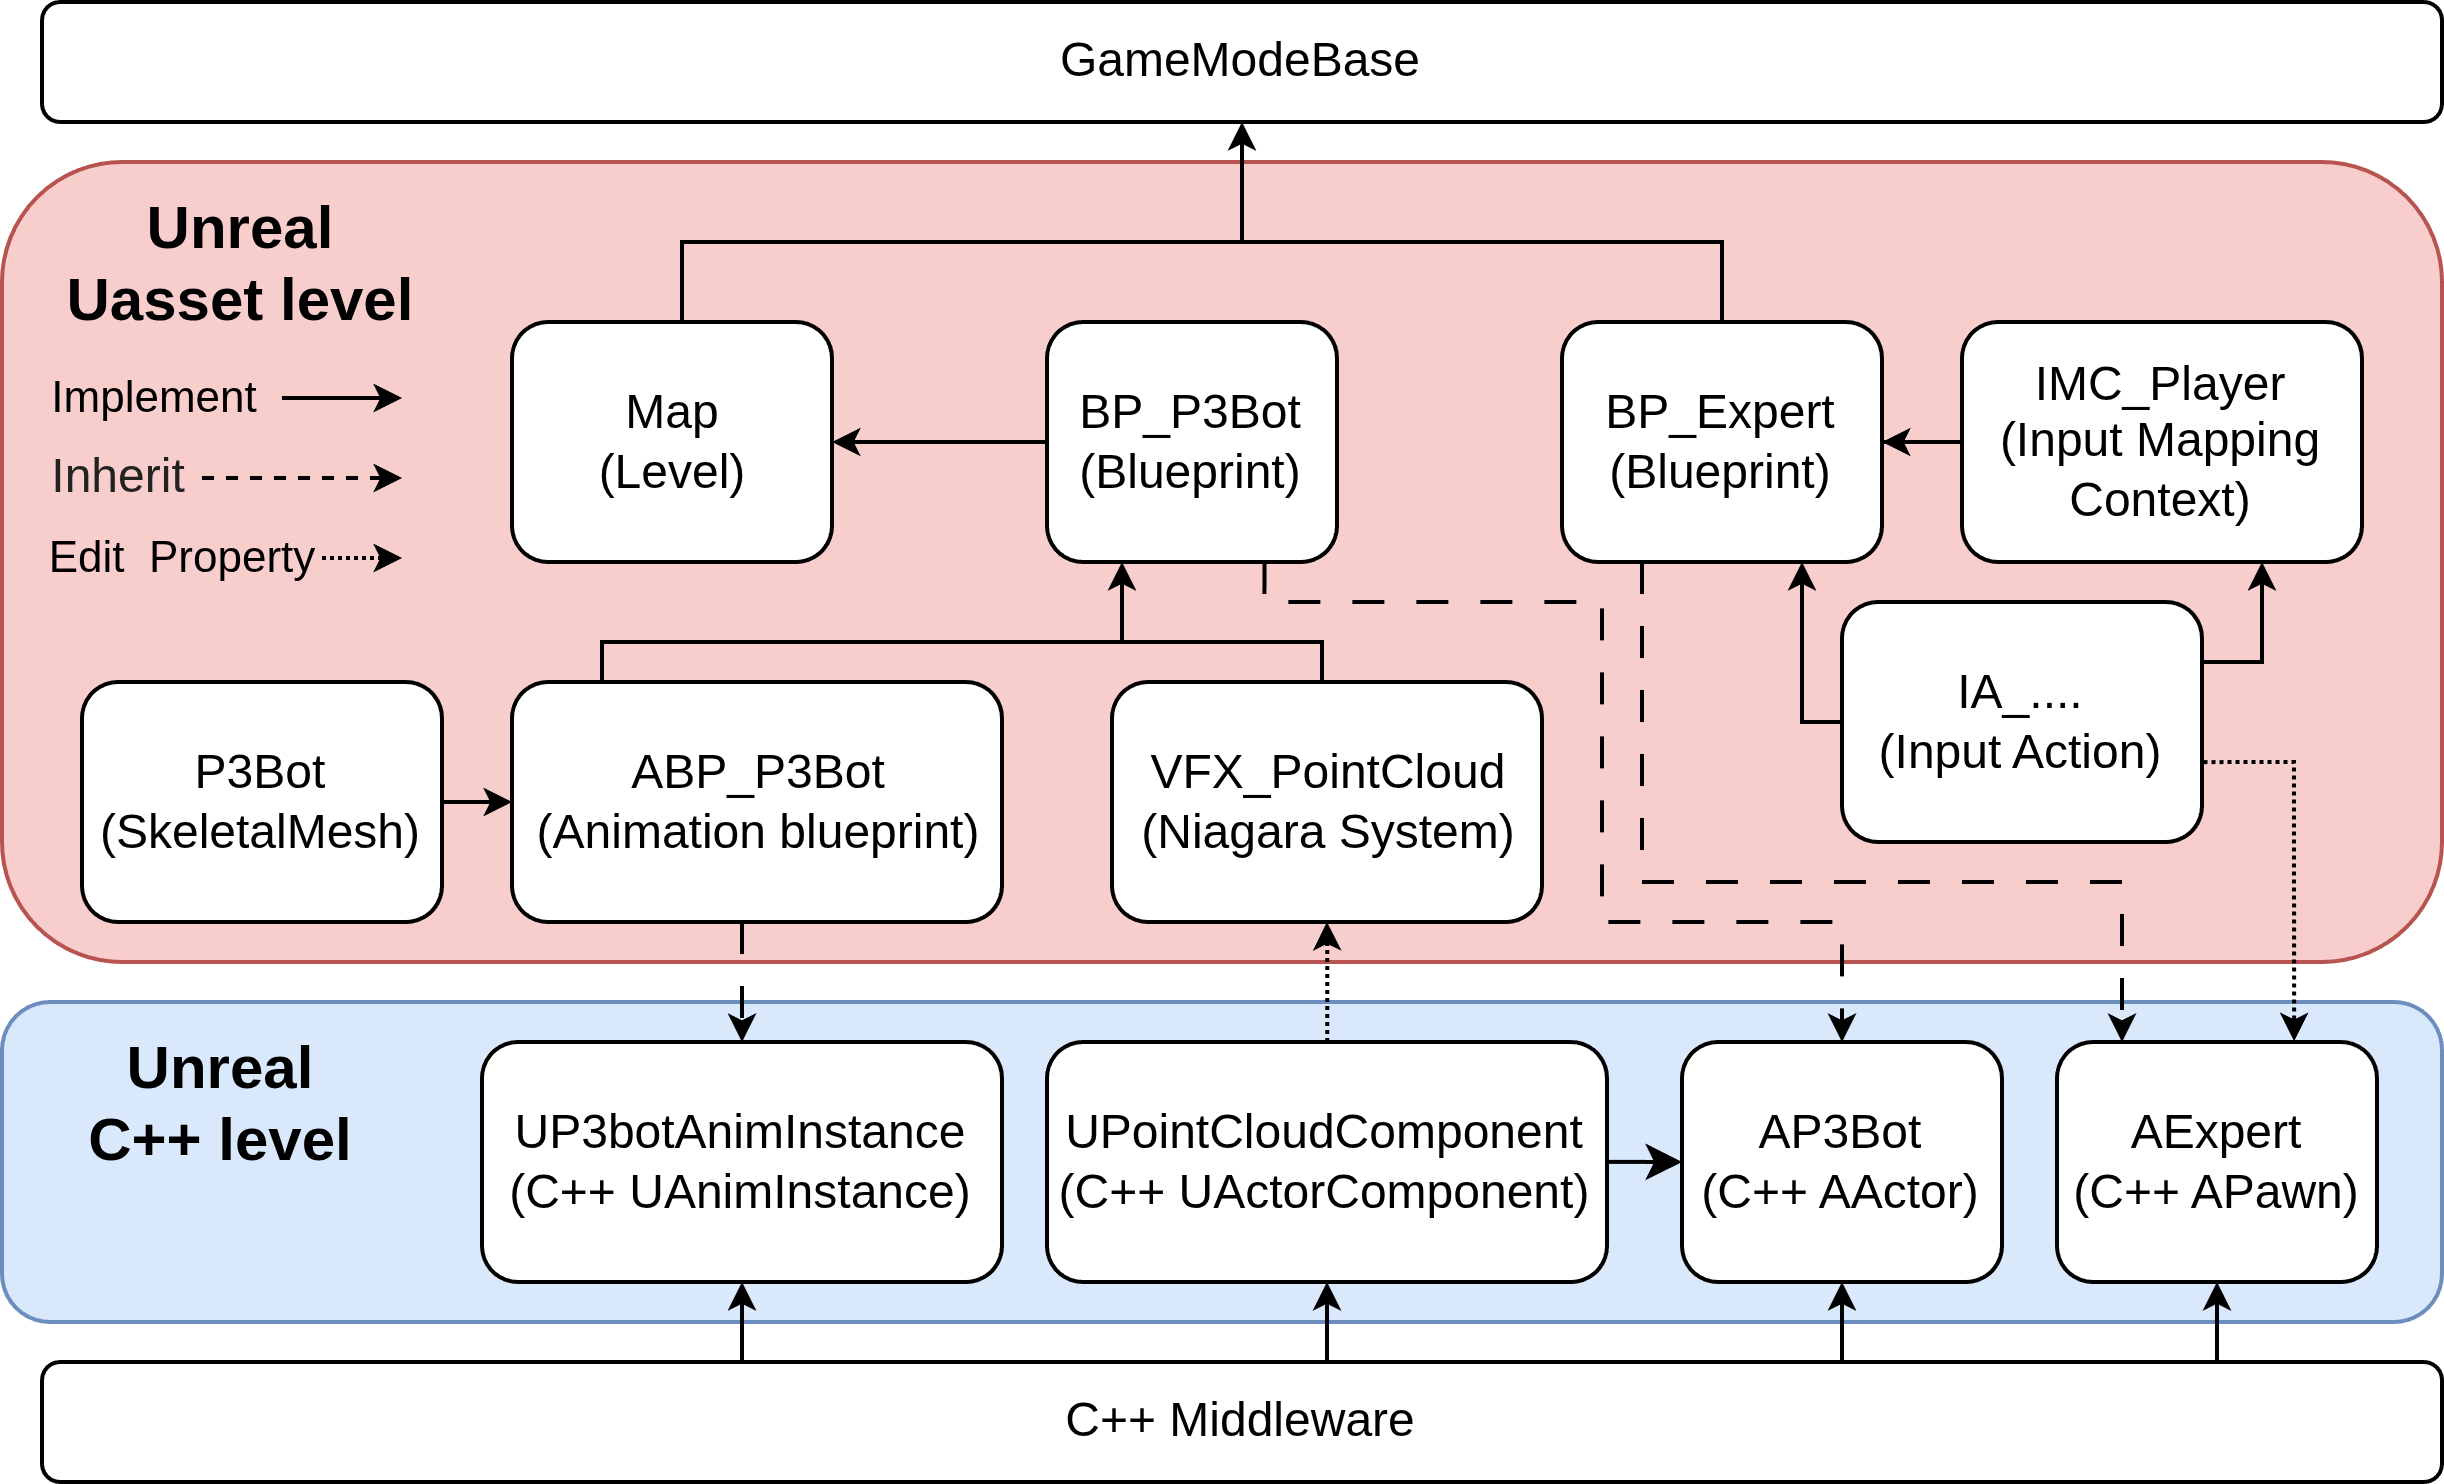

The diagram above was exported from draw.io. Its source (the exported page's mxGraphModel, read from the mxfile embedded in the PNG):
<mxGraphModel dx="795" dy="450" grid="1" gridSize="10" guides="1" tooltips="1" connect="1" arrows="1" fold="1" page="1" pageScale="1" pageWidth="827" pageHeight="1169" math="0" shadow="0">
  <root>
    <mxCell id="0" />
    <mxCell id="1" parent="0" />
    <mxCell id="-SjnhFtc95jyiiyM6P6n-1" parent="1" style="rounded=1;whiteSpace=wrap;html=1;fillColor=#dae8fc;strokeColor=#6c8ebf;" value="" vertex="1">
      <mxGeometry height="80" width="610" x="750" y="630" as="geometry" />
    </mxCell>
    <mxCell id="-SjnhFtc95jyiiyM6P6n-2" parent="1" style="rounded=1;whiteSpace=wrap;html=1;fillColor=#f8cecc;strokeColor=#b85450;" value="" vertex="1">
      <mxGeometry height="200" width="610" x="750" y="420" as="geometry" />
    </mxCell>
    <mxCell id="-SjnhFtc95jyiiyM6P6n-3" parent="1" style="rounded=1;whiteSpace=wrap;html=1;" value="GameModeBase" vertex="1">
      <mxGeometry height="30" width="600" x="760" y="380" as="geometry" />
    </mxCell>
    <mxCell id="-SjnhFtc95jyiiyM6P6n-4" parent="1" style="rounded=1;whiteSpace=wrap;html=1;" value="AExpert&lt;br&gt;(C++ APawn)" vertex="1">
      <mxGeometry height="60" width="80" x="1263.75" y="640" as="geometry" />
    </mxCell>
    <mxCell id="-SjnhFtc95jyiiyM6P6n-5" edge="1" parent="1" source="-SjnhFtc95jyiiyM6P6n-7" style="edgeStyle=orthogonalEdgeStyle;rounded=0;orthogonalLoop=1;jettySize=auto;html=1;entryX=0.5;entryY=0;entryDx=0;entryDy=0;dashed=1;dashPattern=8 8;exitX=0.75;exitY=1;exitDx=0;exitDy=0;endSize=4;" target="-SjnhFtc95jyiiyM6P6n-13">
      <mxGeometry relative="1" as="geometry">
        <Array as="points">
          <mxPoint x="1066" y="530" />
          <mxPoint x="1150" y="530" />
          <mxPoint x="1150" y="610" />
          <mxPoint x="1210" y="610" />
        </Array>
      </mxGeometry>
    </mxCell>
    <mxCell id="-SjnhFtc95jyiiyM6P6n-6" edge="1" parent="1" source="-SjnhFtc95jyiiyM6P6n-7" style="edgeStyle=orthogonalEdgeStyle;rounded=0;orthogonalLoop=1;jettySize=auto;html=1;endSize=4;" target="-SjnhFtc95jyiiyM6P6n-18">
      <mxGeometry relative="1" as="geometry" />
    </mxCell>
    <mxCell id="-SjnhFtc95jyiiyM6P6n-7" parent="1" style="rounded=1;whiteSpace=wrap;html=1;" value="BP_P3Bot&lt;br&gt;(Blueprint)" vertex="1">
      <mxGeometry height="60" width="72.5" x="1011.25" y="460" as="geometry" />
    </mxCell>
    <mxCell id="-SjnhFtc95jyiiyM6P6n-8" edge="1" parent="1" source="-SjnhFtc95jyiiyM6P6n-10" style="edgeStyle=orthogonalEdgeStyle;rounded=0;orthogonalLoop=1;jettySize=auto;html=1;entryX=0.25;entryY=1;entryDx=0;entryDy=0;endSize=4;" target="-SjnhFtc95jyiiyM6P6n-7">
      <mxGeometry relative="1" as="geometry">
        <Array as="points">
          <mxPoint x="900" y="540" />
          <mxPoint x="1030" y="540" />
          <mxPoint x="1030" y="520" />
        </Array>
      </mxGeometry>
    </mxCell>
    <mxCell id="-SjnhFtc95jyiiyM6P6n-9" edge="1" parent="1" source="-SjnhFtc95jyiiyM6P6n-10" style="edgeStyle=orthogonalEdgeStyle;rounded=0;orthogonalLoop=1;jettySize=auto;html=1;dashed=1;dashPattern=8 8;endSize=4;" target="-SjnhFtc95jyiiyM6P6n-19">
      <mxGeometry relative="1" as="geometry">
        <Array as="points">
          <mxPoint x="935" y="620" />
          <mxPoint x="935" y="620" />
        </Array>
      </mxGeometry>
    </mxCell>
    <mxCell id="-SjnhFtc95jyiiyM6P6n-10" parent="1" style="rounded=1;whiteSpace=wrap;html=1;" value="ABP_P3Bot&lt;br&gt;(Animation blueprint)" vertex="1">
      <mxGeometry height="60" width="122.5" x="877.5" y="550" as="geometry" />
    </mxCell>
    <mxCell id="-SjnhFtc95jyiiyM6P6n-11" edge="1" parent="1" source="-SjnhFtc95jyiiyM6P6n-12" style="edgeStyle=orthogonalEdgeStyle;rounded=0;orthogonalLoop=1;jettySize=auto;html=1;entryX=0.25;entryY=1;entryDx=0;entryDy=0;endSize=4;" target="-SjnhFtc95jyiiyM6P6n-7">
      <mxGeometry relative="1" as="geometry">
        <Array as="points">
          <mxPoint x="1080" y="540" />
          <mxPoint x="1030" y="540" />
          <mxPoint x="1030" y="520" />
        </Array>
      </mxGeometry>
    </mxCell>
    <mxCell id="-SjnhFtc95jyiiyM6P6n-12" parent="1" style="rounded=1;whiteSpace=wrap;html=1;" value="VFX_PointCloud&lt;br&gt;(Niagara System)" vertex="1">
      <mxGeometry height="60" width="107.5" x="1027.5" y="550" as="geometry" />
    </mxCell>
    <mxCell id="-SjnhFtc95jyiiyM6P6n-13" parent="1" style="rounded=1;whiteSpace=wrap;html=1;" value="AP3Bot&lt;br&gt;(C++ AActor)" vertex="1">
      <mxGeometry height="60" width="80" x="1170" y="640" as="geometry" />
    </mxCell>
    <mxCell id="-SjnhFtc95jyiiyM6P6n-14" edge="1" parent="1" style="edgeStyle=orthogonalEdgeStyle;rounded=0;orthogonalLoop=1;jettySize=auto;html=1;entryX=0;entryY=0.5;entryDx=0;entryDy=0;" target="-SjnhFtc95jyiiyM6P6n-13">
      <mxGeometry relative="1" as="geometry">
        <mxPoint x="1149.95" y="669.96" as="sourcePoint" />
        <mxPoint x="1168.7" y="669.96" as="targetPoint" />
      </mxGeometry>
    </mxCell>
    <mxCell id="-SjnhFtc95jyiiyM6P6n-15" edge="1" parent="1" source="-SjnhFtc95jyiiyM6P6n-16" style="edgeStyle=orthogonalEdgeStyle;rounded=0;orthogonalLoop=1;jettySize=auto;html=1;entryX=0;entryY=0.5;entryDx=0;entryDy=0;endSize=4;" target="-SjnhFtc95jyiiyM6P6n-10">
      <mxGeometry relative="1" as="geometry">
        <Array as="points">
          <mxPoint x="805" y="580" />
        </Array>
      </mxGeometry>
    </mxCell>
    <mxCell id="-SjnhFtc95jyiiyM6P6n-16" parent="1" style="rounded=1;whiteSpace=wrap;html=1;" value="P3Bot&lt;br&gt;(SkeletalMesh)" vertex="1">
      <mxGeometry height="60" width="90" x="770" y="550" as="geometry" />
    </mxCell>
    <mxCell id="-SjnhFtc95jyiiyM6P6n-17" edge="1" parent="1" source="-SjnhFtc95jyiiyM6P6n-18" style="edgeStyle=orthogonalEdgeStyle;rounded=0;orthogonalLoop=1;jettySize=auto;html=1;entryX=0.5;entryY=1;entryDx=0;entryDy=0;endSize=4;" target="-SjnhFtc95jyiiyM6P6n-3">
      <mxGeometry relative="1" as="geometry">
        <Array as="points">
          <mxPoint x="920" y="440" />
          <mxPoint x="1060" y="440" />
        </Array>
      </mxGeometry>
    </mxCell>
    <mxCell id="-SjnhFtc95jyiiyM6P6n-18" parent="1" style="rounded=1;whiteSpace=wrap;html=1;" value="Map&lt;br&gt;(Level)" vertex="1">
      <mxGeometry height="60" width="80" x="877.5" y="460" as="geometry" />
    </mxCell>
    <mxCell id="-SjnhFtc95jyiiyM6P6n-19" parent="1" style="rounded=1;whiteSpace=wrap;html=1;" value="UP3botAnimInstance&lt;br&gt;(C++ UAnimInstance)" vertex="1">
      <mxGeometry height="60" width="130" x="870" y="640" as="geometry" />
    </mxCell>
    <mxCell id="-SjnhFtc95jyiiyM6P6n-20" edge="1" parent="1" source="-SjnhFtc95jyiiyM6P6n-21" style="edgeStyle=orthogonalEdgeStyle;rounded=0;orthogonalLoop=1;jettySize=auto;html=1;dashed=1;dashPattern=8 8;endSize=4;" target="-SjnhFtc95jyiiyM6P6n-4">
      <mxGeometry relative="1" as="geometry">
        <Array as="points">
          <mxPoint x="1160" y="600" />
          <mxPoint x="1280" y="600" />
        </Array>
      </mxGeometry>
    </mxCell>
    <mxCell id="-SjnhFtc95jyiiyM6P6n-21" parent="1" style="rounded=1;whiteSpace=wrap;html=1;" value="BP_Expert&lt;div&gt;(Blueprint)&lt;/div&gt;" vertex="1">
      <mxGeometry height="60" width="80" x="1140" y="460" as="geometry" />
    </mxCell>
    <mxCell id="-SjnhFtc95jyiiyM6P6n-22" edge="1" parent="1" source="-SjnhFtc95jyiiyM6P6n-25" style="edgeStyle=orthogonalEdgeStyle;rounded=0;orthogonalLoop=1;jettySize=auto;html=1;entryX=0.5;entryY=1;entryDx=0;entryDy=0;endSize=4;" target="-SjnhFtc95jyiiyM6P6n-19">
      <mxGeometry relative="1" as="geometry">
        <Array as="points">
          <mxPoint x="935" y="710" />
          <mxPoint x="935" y="710" />
        </Array>
      </mxGeometry>
    </mxCell>
    <mxCell id="-SjnhFtc95jyiiyM6P6n-23" edge="1" parent="1" source="-SjnhFtc95jyiiyM6P6n-25" style="edgeStyle=orthogonalEdgeStyle;rounded=0;orthogonalLoop=1;jettySize=auto;html=1;entryX=0.5;entryY=1;entryDx=0;entryDy=0;endSize=4;" target="-SjnhFtc95jyiiyM6P6n-4">
      <mxGeometry relative="1" as="geometry">
        <Array as="points">
          <mxPoint x="1085" y="740" />
          <mxPoint x="1320" y="740" />
        </Array>
        <mxPoint x="1320" y="680" as="targetPoint" />
      </mxGeometry>
    </mxCell>
    <mxCell id="-SjnhFtc95jyiiyM6P6n-24" edge="1" parent="1" source="-SjnhFtc95jyiiyM6P6n-25" style="edgeStyle=orthogonalEdgeStyle;rounded=0;orthogonalLoop=1;jettySize=auto;html=1;entryX=0.5;entryY=1;entryDx=0;entryDy=0;endSize=4;" target="-SjnhFtc95jyiiyM6P6n-13">
      <mxGeometry relative="1" as="geometry">
        <Array as="points">
          <mxPoint x="1050" y="720" />
          <mxPoint x="1048" y="720" />
        </Array>
      </mxGeometry>
    </mxCell>
    <mxCell id="-SjnhFtc95jyiiyM6P6n-25" parent="1" style="rounded=1;whiteSpace=wrap;html=1;" value="C++ Middleware" vertex="1">
      <mxGeometry height="30" width="600" x="760" y="720" as="geometry" />
    </mxCell>
    <mxCell id="-SjnhFtc95jyiiyM6P6n-26" edge="1" parent="1" source="-SjnhFtc95jyiiyM6P6n-25" style="edgeStyle=orthogonalEdgeStyle;rounded=0;orthogonalLoop=1;jettySize=auto;html=1;entryX=0.5;entryY=1;entryDx=0;entryDy=0;endSize=4;" target="-SjnhFtc95jyiiyM6P6n-28" value="">
      <mxGeometry relative="1" as="geometry">
        <Array as="points">
          <mxPoint x="1170" y="720" />
          <mxPoint x="1170" y="720" />
        </Array>
        <mxPoint x="1085" y="760" as="sourcePoint" />
        <mxPoint x="1230" y="590" as="targetPoint" />
      </mxGeometry>
    </mxCell>
    <mxCell id="-SjnhFtc95jyiiyM6P6n-27" edge="1" parent="1" source="-SjnhFtc95jyiiyM6P6n-28" style="edgeStyle=orthogonalEdgeStyle;rounded=0;orthogonalLoop=1;jettySize=auto;html=1;dashed=1;dashPattern=1 1;endSize=4;" target="-SjnhFtc95jyiiyM6P6n-12">
      <mxGeometry relative="1" as="geometry" />
    </mxCell>
    <mxCell id="-SjnhFtc95jyiiyM6P6n-28" parent="1" style="rounded=1;whiteSpace=wrap;html=1;" value="UPointCloudComponent&lt;br&gt;(C++ UActorComponent)" vertex="1">
      <mxGeometry height="60" width="140" x="1011.25" y="640" as="geometry" />
    </mxCell>
    <mxCell id="-SjnhFtc95jyiiyM6P6n-29" parent="1" style="text;html=1;whiteSpace=wrap;strokeColor=none;fillColor=none;align=center;verticalAlign=middle;rounded=0;rotation=0;" value="&lt;font style=&quot;font-size: 15px;&quot;&gt;&lt;b&gt;Unreal&lt;/b&gt;&lt;/font&gt;&lt;div&gt;&lt;font style=&quot;font-size: 15px;&quot;&gt;&lt;b&gt;Uasset level&lt;/b&gt;&lt;/font&gt;&lt;/div&gt;" vertex="1">
      <mxGeometry height="30" width="100" x="760" y="430" as="geometry" />
    </mxCell>
    <mxCell id="-SjnhFtc95jyiiyM6P6n-30" parent="1" style="text;html=1;whiteSpace=wrap;strokeColor=none;fillColor=none;align=center;verticalAlign=middle;rounded=0;rotation=0;" value="&lt;font style=&quot;font-size: 15px;&quot;&gt;&lt;b&gt;Unreal&lt;/b&gt;&lt;/font&gt;&lt;div&gt;&lt;font style=&quot;font-size: 15px;&quot;&gt;&lt;b&gt;C++ level&lt;/b&gt;&lt;/font&gt;&lt;/div&gt;" vertex="1">
      <mxGeometry height="30" width="90" x="760" y="640" as="geometry" />
    </mxCell>
    <mxCell id="-SjnhFtc95jyiiyM6P6n-31" edge="1" parent="1" source="-SjnhFtc95jyiiyM6P6n-32" style="edgeStyle=orthogonalEdgeStyle;rounded=0;orthogonalLoop=1;jettySize=auto;html=1;endSize=4;" target="-SjnhFtc95jyiiyM6P6n-21">
      <mxGeometry relative="1" as="geometry" />
    </mxCell>
    <mxCell id="-SjnhFtc95jyiiyM6P6n-32" parent="1" style="rounded=1;whiteSpace=wrap;html=1;" value="IMC_Player&lt;br&gt;(Input Mapping Context)" vertex="1">
      <mxGeometry height="60" width="100" x="1240" y="460" as="geometry" />
    </mxCell>
    <mxCell id="-SjnhFtc95jyiiyM6P6n-33" edge="1" parent="1" source="-SjnhFtc95jyiiyM6P6n-36" style="edgeStyle=orthogonalEdgeStyle;rounded=0;orthogonalLoop=1;jettySize=auto;html=1;exitX=1;exitY=0.25;exitDx=0;exitDy=0;entryX=0.75;entryY=1;entryDx=0;entryDy=0;endSize=4;" target="-SjnhFtc95jyiiyM6P6n-32">
      <mxGeometry relative="1" as="geometry">
        <Array as="points">
          <mxPoint x="1315" y="545" />
        </Array>
      </mxGeometry>
    </mxCell>
    <mxCell id="-SjnhFtc95jyiiyM6P6n-34" edge="1" parent="1" source="-SjnhFtc95jyiiyM6P6n-36" style="edgeStyle=orthogonalEdgeStyle;rounded=0;orthogonalLoop=1;jettySize=auto;html=1;entryX=0.75;entryY=1;entryDx=0;entryDy=0;exitX=0;exitY=0.5;exitDx=0;exitDy=0;endSize=4;" target="-SjnhFtc95jyiiyM6P6n-21">
      <mxGeometry relative="1" as="geometry">
        <Array as="points">
          <mxPoint x="1200" y="560" />
        </Array>
      </mxGeometry>
    </mxCell>
    <mxCell id="-SjnhFtc95jyiiyM6P6n-35" edge="1" parent="1" source="-SjnhFtc95jyiiyM6P6n-36" style="edgeStyle=orthogonalEdgeStyle;rounded=0;orthogonalLoop=1;jettySize=auto;html=1;dashed=1;dashPattern=1 1;entryX=0.741;entryY=-0.003;entryDx=0;entryDy=0;entryPerimeter=0;exitX=1.004;exitY=0.667;exitDx=0;exitDy=0;exitPerimeter=0;endSize=4;" target="-SjnhFtc95jyiiyM6P6n-4">
      <mxGeometry relative="1" as="geometry">
        <Array as="points">
          <mxPoint x="1323" y="570" />
        </Array>
      </mxGeometry>
    </mxCell>
    <mxCell id="-SjnhFtc95jyiiyM6P6n-36" parent="1" style="rounded=1;whiteSpace=wrap;html=1;" value="IA_....&lt;br&gt;(Input Action)" vertex="1">
      <mxGeometry height="60" width="90" x="1210" y="530" as="geometry" />
    </mxCell>
    <mxCell id="-SjnhFtc95jyiiyM6P6n-37" edge="1" parent="1" source="-SjnhFtc95jyiiyM6P6n-21" style="edgeStyle=orthogonalEdgeStyle;rounded=0;orthogonalLoop=1;jettySize=auto;html=1;entryX=0.5;entryY=1;entryDx=0;entryDy=0;exitX=0.5;exitY=0;exitDx=0;exitDy=0;endSize=4;" target="-SjnhFtc95jyiiyM6P6n-3">
      <mxGeometry relative="1" as="geometry">
        <Array as="points">
          <mxPoint x="1180" y="440" />
          <mxPoint x="1060" y="440" />
        </Array>
      </mxGeometry>
    </mxCell>
    <mxCell id="-SjnhFtc95jyiiyM6P6n-38" edge="1" parent="1" style="endArrow=classic;html=1;rounded=0;entryX=0.957;entryY=0.05;entryDx=0;entryDy=0;entryPerimeter=0;endSize=4;" value="">
      <mxGeometry height="50" relative="1" width="50" as="geometry">
        <mxPoint x="820" y="479" as="sourcePoint" />
        <mxPoint x="849.9999999999999" y="479" as="targetPoint" />
      </mxGeometry>
    </mxCell>
    <mxCell id="-SjnhFtc95jyiiyM6P6n-39" connectable="0" parent="-SjnhFtc95jyiiyM6P6n-38" style="edgeLabel;html=1;align=center;verticalAlign=middle;resizable=0;points=[];labelBackgroundColor=none;" value="Implement" vertex="1">
      <mxGeometry relative="1" x="-0.5028" y="1" as="geometry">
        <mxPoint x="-40" y="1" as="offset" />
      </mxGeometry>
    </mxCell>
    <mxCell id="-SjnhFtc95jyiiyM6P6n-40" edge="1" parent="1" style="endArrow=classic;html=1;rounded=0;dashed=1;endSize=4;" value="">
      <mxGeometry height="50" relative="1" width="50" as="geometry">
        <mxPoint x="800" y="499" as="sourcePoint" />
        <mxPoint x="850" y="499" as="targetPoint" />
      </mxGeometry>
    </mxCell>
    <mxCell id="-SjnhFtc95jyiiyM6P6n-41" connectable="0" parent="-SjnhFtc95jyiiyM6P6n-40" style="edgeLabel;html=1;align=center;verticalAlign=middle;resizable=0;points=[];labelBackgroundColor=none;" value="&lt;span style=&quot;color: rgb(34, 34, 34); font-family: WR_Korean, WR_Japanese, WR_Arabic, -apple-system, BlinkMacSystemFont, &amp;quot;Segoe UI&amp;quot;, Roboto, sans-serif; font-size: 12px; text-align: start; white-space: normal;&quot;&gt;Inherit&lt;/span&gt;" vertex="1">
      <mxGeometry relative="1" x="-0.5028" y="1" as="geometry">
        <mxPoint x="-34" y="1" as="offset" />
      </mxGeometry>
    </mxCell>
    <mxCell id="-SjnhFtc95jyiiyM6P6n-42" edge="1" parent="1" style="endArrow=classic;html=1;rounded=0;entryX=0.957;entryY=0.05;entryDx=0;entryDy=0;entryPerimeter=0;dashed=1;dashPattern=1 1;endSize=4;" value="">
      <mxGeometry height="50" relative="1" width="50" as="geometry">
        <mxPoint x="830" y="519" as="sourcePoint" />
        <mxPoint x="850" y="519" as="targetPoint" />
      </mxGeometry>
    </mxCell>
    <mxCell id="-SjnhFtc95jyiiyM6P6n-43" connectable="0" parent="-SjnhFtc95jyiiyM6P6n-42" style="edgeLabel;html=1;align=center;verticalAlign=middle;resizable=0;points=[];labelBackgroundColor=none;" value="Edit&amp;nbsp; Property" vertex="1">
      <mxGeometry relative="1" x="-0.5028" y="1" as="geometry">
        <mxPoint x="-40" y="1" as="offset" />
      </mxGeometry>
    </mxCell>
  </root>
</mxGraphModel>